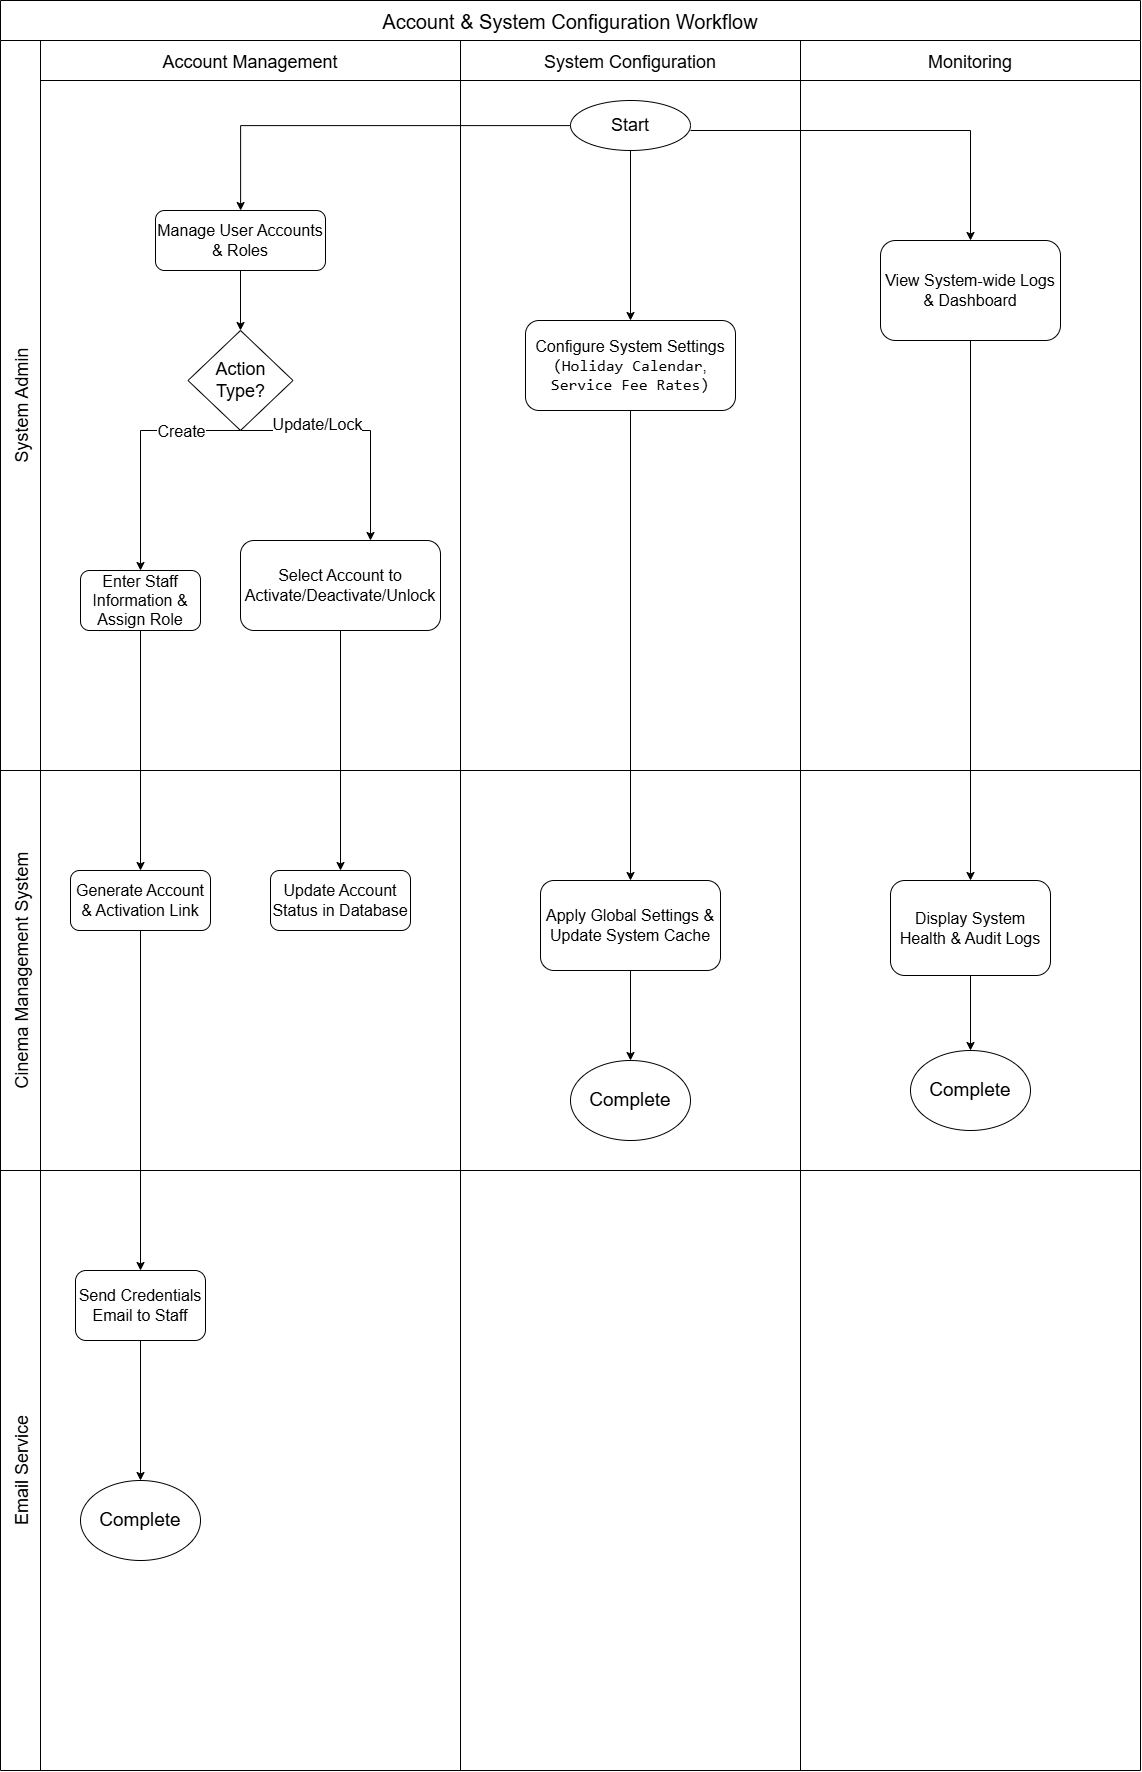

The diagram above was exported from draw.io. Its source (the exported page's mxGraphModel, read from the mxfile embedded in the PNG):
<mxGraphModel dx="2913" dy="3020" grid="1" gridSize="10" guides="1" tooltips="1" connect="1" arrows="1" fold="1" page="1" pageScale="1" pageWidth="1100" pageHeight="1700" math="0" shadow="0">
  <root>
    <mxCell id="0" />
    <mxCell id="1" parent="0" />
    <mxCell id="QZqoK9m9DookQr6OEy-r-1" parent="1" style="shape=table;childLayout=tableLayout;startSize=40;collapsible=0;recursiveResize=0;expand=0;fontSize=20;" value="Account &amp; System Configuration Workflow" vertex="1">
      <mxGeometry height="1770" width="1140" x="-150" y="-10" as="geometry" />
    </mxCell>
    <mxCell id="QZqoK9m9DookQr6OEy-r-2" parent="QZqoK9m9DookQr6OEy-r-1" style="shape=tableRow;horizontal=0;swimlaneHead=0;swimlaneBody=0;top=0;left=0;strokeColor=inherit;bottom=0;right=0;dropTarget=0;fontStyle=0;fillColor=none;points=[[0,0.5],[1,0.5]];portConstraint=eastwest;startSize=40;collapsible=0;recursiveResize=0;expand=0;fontSize=18;" value="System Admin" vertex="1">
      <mxGeometry height="730" width="1140" y="40" as="geometry" />
    </mxCell>
    <mxCell id="QZqoK9m9DookQr6OEy-r-3" parent="QZqoK9m9DookQr6OEy-r-2" style="swimlane;swimlaneHead=0;swimlaneBody=0;fontStyle=0;strokeColor=inherit;connectable=0;fillColor=none;startSize=40;collapsible=0;recursiveResize=0;expand=0;fontSize=18;" value="Account Management" vertex="1">
      <mxGeometry height="730" width="420" x="40" as="geometry">
        <mxRectangle height="730" width="420" as="alternateBounds" />
      </mxGeometry>
    </mxCell>
    <mxCell id="QZqoK9m9DookQr6OEy-r-18" edge="1" parent="QZqoK9m9DookQr6OEy-r-3" source="QZqoK9m9DookQr6OEy-r-15" style="edgeStyle=orthogonalEdgeStyle;rounded=0;orthogonalLoop=1;jettySize=auto;html=1;entryX=0.5;entryY=0;entryDx=0;entryDy=0;" target="QZqoK9m9DookQr6OEy-r-17">
      <mxGeometry relative="1" as="geometry" />
    </mxCell>
    <mxCell id="QZqoK9m9DookQr6OEy-r-15" parent="QZqoK9m9DookQr6OEy-r-3" style="rounded=1;whiteSpace=wrap;html=1;" value="&lt;font style=&quot;font-size: 16px;&quot;&gt;Manage User Accounts &amp;amp; Roles&lt;/font&gt;" vertex="1">
      <mxGeometry height="60" width="170" x="115" y="170" as="geometry" />
    </mxCell>
    <mxCell id="QZqoK9m9DookQr6OEy-r-17" parent="QZqoK9m9DookQr6OEy-r-3" style="rhombus;whiteSpace=wrap;html=1;" value="&lt;font style=&quot;font-size: 18px;&quot;&gt;Action Type?&lt;/font&gt;" vertex="1">
      <mxGeometry height="100" width="105" x="147.5" y="290" as="geometry" />
    </mxCell>
    <mxCell id="QZqoK9m9DookQr6OEy-r-20" parent="QZqoK9m9DookQr6OEy-r-3" style="rounded=1;whiteSpace=wrap;html=1;" value="&lt;font style=&quot;font-size: 16px;&quot;&gt;Enter Staff Information &amp;amp; Assign Role&lt;/font&gt;" vertex="1">
      <mxGeometry height="60" width="120" x="40" y="530" as="geometry" />
    </mxCell>
    <mxCell id="QZqoK9m9DookQr6OEy-r-21" edge="1" parent="QZqoK9m9DookQr6OEy-r-3" source="QZqoK9m9DookQr6OEy-r-17" style="endArrow=classic;html=1;rounded=0;exitX=0.5;exitY=1;exitDx=0;exitDy=0;entryX=0.5;entryY=0;entryDx=0;entryDy=0;" target="QZqoK9m9DookQr6OEy-r-20" value="">
      <mxGeometry height="50" relative="1" width="50" as="geometry">
        <Array as="points">
          <mxPoint x="100" y="390" />
        </Array>
        <mxPoint x="180" y="480" as="sourcePoint" />
        <mxPoint x="230" y="430" as="targetPoint" />
      </mxGeometry>
    </mxCell>
    <mxCell id="QZqoK9m9DookQr6OEy-r-22" connectable="0" parent="QZqoK9m9DookQr6OEy-r-21" style="edgeLabel;html=1;align=center;verticalAlign=middle;resizable=0;points=[];" value="&lt;font style=&quot;font-size: 16px;&quot;&gt;Create&lt;/font&gt;" vertex="1">
      <mxGeometry relative="1" x="-0.388" y="2" as="geometry">
        <mxPoint x="13" y="-2" as="offset" />
      </mxGeometry>
    </mxCell>
    <mxCell id="QZqoK9m9DookQr6OEy-r-27" parent="QZqoK9m9DookQr6OEy-r-3" style="rounded=1;whiteSpace=wrap;html=1;" value="&lt;font style=&quot;font-size: 16px;&quot;&gt;Select Account to Activate/Deactivate/Unlock&lt;/font&gt;" vertex="1">
      <mxGeometry height="90" width="200" x="200" y="500" as="geometry" />
    </mxCell>
    <mxCell id="QZqoK9m9DookQr6OEy-r-28" edge="1" parent="QZqoK9m9DookQr6OEy-r-3" source="QZqoK9m9DookQr6OEy-r-17" style="endArrow=classic;html=1;rounded=0;exitX=0.5;exitY=1;exitDx=0;exitDy=0;entryX=0.65;entryY=0;entryDx=0;entryDy=0;entryPerimeter=0;" target="QZqoK9m9DookQr6OEy-r-27" value="">
      <mxGeometry height="50" relative="1" width="50" as="geometry">
        <Array as="points">
          <mxPoint x="330" y="390" />
        </Array>
        <mxPoint x="290" y="390" as="sourcePoint" />
        <mxPoint x="330" y="480" as="targetPoint" />
      </mxGeometry>
    </mxCell>
    <mxCell id="QZqoK9m9DookQr6OEy-r-35" connectable="0" parent="QZqoK9m9DookQr6OEy-r-28" style="edgeLabel;html=1;align=center;verticalAlign=middle;resizable=0;points=[];" value="&lt;font style=&quot;font-size: 16px;&quot;&gt;Update/Lock&lt;/font&gt;" vertex="1">
      <mxGeometry relative="1" x="-0.3783" y="7" as="geometry">
        <mxPoint as="offset" />
      </mxGeometry>
    </mxCell>
    <mxCell id="QZqoK9m9DookQr6OEy-r-4" parent="QZqoK9m9DookQr6OEy-r-2" style="swimlane;swimlaneHead=0;swimlaneBody=0;fontStyle=0;strokeColor=inherit;connectable=0;fillColor=none;startSize=40;collapsible=0;recursiveResize=0;expand=0;fontSize=18;" value="System Configuration" vertex="1">
      <mxGeometry height="730" width="340" x="460" as="geometry">
        <mxRectangle height="730" width="340" as="alternateBounds" />
      </mxGeometry>
    </mxCell>
    <mxCell id="QZqoK9m9DookQr6OEy-r-39" edge="1" parent="QZqoK9m9DookQr6OEy-r-4" source="QZqoK9m9DookQr6OEy-r-14" style="edgeStyle=orthogonalEdgeStyle;rounded=0;orthogonalLoop=1;jettySize=auto;html=1;entryX=0.5;entryY=0;entryDx=0;entryDy=0;" target="QZqoK9m9DookQr6OEy-r-38">
      <mxGeometry relative="1" as="geometry" />
    </mxCell>
    <mxCell id="QZqoK9m9DookQr6OEy-r-14" parent="QZqoK9m9DookQr6OEy-r-4" style="ellipse;whiteSpace=wrap;html=1;" value="&lt;font style=&quot;font-size: 18px;&quot;&gt;Start&lt;/font&gt;" vertex="1">
      <mxGeometry height="50" width="120" x="110" y="60" as="geometry" />
    </mxCell>
    <mxCell id="QZqoK9m9DookQr6OEy-r-38" parent="QZqoK9m9DookQr6OEy-r-4" style="rounded=1;whiteSpace=wrap;html=1;" value="&lt;font style=&quot;font-size: 16px;&quot;&gt;Configure System Settings&lt;br&gt;&lt;code data-path-to-node=&quot;24,1,1,0,0&quot; data-index-in-node=&quot;81&quot;&gt;(Holiday Calendar&lt;/code&gt;, &lt;code data-path-to-node=&quot;24,1,1,0,0&quot; data-index-in-node=&quot;99&quot;&gt;Service Fee Rates)&lt;/code&gt;&lt;/font&gt;" vertex="1">
      <mxGeometry height="90" width="210" x="65" y="280" as="geometry" />
    </mxCell>
    <mxCell id="QZqoK9m9DookQr6OEy-r-5" parent="QZqoK9m9DookQr6OEy-r-2" style="swimlane;swimlaneHead=0;swimlaneBody=0;fontStyle=0;strokeColor=inherit;connectable=0;fillColor=none;startSize=40;collapsible=0;recursiveResize=0;expand=0;fontSize=18;" value="Monitoring" vertex="1">
      <mxGeometry height="730" width="340" x="800" as="geometry">
        <mxRectangle height="730" width="340" as="alternateBounds" />
      </mxGeometry>
    </mxCell>
    <mxCell id="QZqoK9m9DookQr6OEy-r-42" parent="QZqoK9m9DookQr6OEy-r-5" style="rounded=1;whiteSpace=wrap;html=1;" value="&lt;font style=&quot;font-size: 16px;&quot;&gt;View System-wide Logs &amp;amp; Dashboard&lt;/font&gt;" vertex="1">
      <mxGeometry height="100" width="180" x="80" y="200" as="geometry" />
    </mxCell>
    <mxCell id="QZqoK9m9DookQr6OEy-r-16" edge="1" parent="QZqoK9m9DookQr6OEy-r-2" source="QZqoK9m9DookQr6OEy-r-14" style="edgeStyle=orthogonalEdgeStyle;rounded=0;orthogonalLoop=1;jettySize=auto;html=1;" target="QZqoK9m9DookQr6OEy-r-15" value="">
      <mxGeometry relative="1" as="geometry" />
    </mxCell>
    <mxCell id="QZqoK9m9DookQr6OEy-r-43" edge="1" parent="QZqoK9m9DookQr6OEy-r-2" style="endArrow=classic;html=1;rounded=0;entryX=0.5;entryY=0;entryDx=0;entryDy=0;" target="QZqoK9m9DookQr6OEy-r-42" value="">
      <mxGeometry height="50" relative="1" width="50" as="geometry">
        <Array as="points">
          <mxPoint x="970" y="90" />
        </Array>
        <mxPoint x="690" y="90" as="sourcePoint" />
        <mxPoint x="920" y="50" as="targetPoint" />
      </mxGeometry>
    </mxCell>
    <mxCell id="QZqoK9m9DookQr6OEy-r-6" parent="QZqoK9m9DookQr6OEy-r-1" style="shape=tableRow;horizontal=0;swimlaneHead=0;swimlaneBody=0;top=0;left=0;strokeColor=inherit;bottom=0;right=0;dropTarget=0;fontStyle=0;fillColor=none;points=[[0,0.5],[1,0.5]];portConstraint=eastwest;startSize=40;collapsible=0;recursiveResize=0;expand=0;fontSize=18;" value="Cinema Management System" vertex="1">
      <mxGeometry height="400" width="1140" y="770" as="geometry" />
    </mxCell>
    <mxCell id="QZqoK9m9DookQr6OEy-r-7" parent="QZqoK9m9DookQr6OEy-r-6" style="swimlane;swimlaneHead=0;swimlaneBody=0;fontStyle=0;connectable=0;strokeColor=inherit;fillColor=none;startSize=0;collapsible=0;recursiveResize=0;expand=0;fontSize=16;" value="" vertex="1">
      <mxGeometry height="400" width="420" x="40" as="geometry">
        <mxRectangle height="400" width="420" as="alternateBounds" />
      </mxGeometry>
    </mxCell>
    <mxCell id="QZqoK9m9DookQr6OEy-r-23" parent="QZqoK9m9DookQr6OEy-r-7" style="rounded=1;whiteSpace=wrap;html=1;" value="&lt;font style=&quot;font-size: 16px;&quot;&gt;Generate Account &amp;amp; Activation Link&lt;/font&gt;" vertex="1">
      <mxGeometry height="60" width="140" x="30" y="100" as="geometry" />
    </mxCell>
    <mxCell id="QZqoK9m9DookQr6OEy-r-36" parent="QZqoK9m9DookQr6OEy-r-7" style="rounded=1;whiteSpace=wrap;html=1;" value="&lt;font style=&quot;font-size: 16px;&quot;&gt;Update Account Status in Database&lt;/font&gt;" vertex="1">
      <mxGeometry height="60" width="140" x="230" y="100" as="geometry" />
    </mxCell>
    <mxCell id="QZqoK9m9DookQr6OEy-r-8" parent="QZqoK9m9DookQr6OEy-r-6" style="swimlane;swimlaneHead=0;swimlaneBody=0;fontStyle=0;connectable=0;strokeColor=inherit;fillColor=none;startSize=0;collapsible=0;recursiveResize=0;expand=0;fontSize=16;" value="" vertex="1">
      <mxGeometry height="400" width="340" x="460" as="geometry">
        <mxRectangle height="400" width="340" as="alternateBounds" />
      </mxGeometry>
    </mxCell>
    <mxCell id="QZqoK9m9DookQr6OEy-r-49" edge="1" parent="QZqoK9m9DookQr6OEy-r-8" source="QZqoK9m9DookQr6OEy-r-40" style="edgeStyle=orthogonalEdgeStyle;rounded=0;orthogonalLoop=1;jettySize=auto;html=1;" target="QZqoK9m9DookQr6OEy-r-48" value="">
      <mxGeometry relative="1" as="geometry" />
    </mxCell>
    <mxCell id="QZqoK9m9DookQr6OEy-r-40" parent="QZqoK9m9DookQr6OEy-r-8" style="rounded=1;whiteSpace=wrap;html=1;" value="&lt;font style=&quot;font-size: 16px;&quot;&gt;Apply Global Settings &amp;amp; Update System Cache&lt;/font&gt;" vertex="1">
      <mxGeometry height="90" width="180" x="80" y="110" as="geometry" />
    </mxCell>
    <mxCell id="QZqoK9m9DookQr6OEy-r-48" parent="QZqoK9m9DookQr6OEy-r-8" style="ellipse;whiteSpace=wrap;html=1;" value="&lt;font style=&quot;font-size: 19px;&quot;&gt;Complete&lt;/font&gt;" vertex="1">
      <mxGeometry height="80" width="120" x="110" y="290" as="geometry" />
    </mxCell>
    <mxCell id="QZqoK9m9DookQr6OEy-r-9" parent="QZqoK9m9DookQr6OEy-r-6" style="swimlane;swimlaneHead=0;swimlaneBody=0;fontStyle=0;connectable=0;strokeColor=inherit;fillColor=none;startSize=0;collapsible=0;recursiveResize=0;expand=0;fontSize=16;" value="" vertex="1">
      <mxGeometry height="400" width="340" x="800" as="geometry">
        <mxRectangle height="400" width="340" as="alternateBounds" />
      </mxGeometry>
    </mxCell>
    <mxCell id="QZqoK9m9DookQr6OEy-r-51" edge="1" parent="QZqoK9m9DookQr6OEy-r-9" source="QZqoK9m9DookQr6OEy-r-44" style="edgeStyle=orthogonalEdgeStyle;rounded=0;orthogonalLoop=1;jettySize=auto;html=1;" target="QZqoK9m9DookQr6OEy-r-50" value="">
      <mxGeometry relative="1" as="geometry" />
    </mxCell>
    <mxCell id="QZqoK9m9DookQr6OEy-r-44" parent="QZqoK9m9DookQr6OEy-r-9" style="rounded=1;whiteSpace=wrap;html=1;" value="&lt;font style=&quot;font-size: 16px;&quot;&gt;Display System Health &amp;amp; Audit Logs&lt;/font&gt;" vertex="1">
      <mxGeometry height="95" width="160" x="90" y="110" as="geometry" />
    </mxCell>
    <mxCell id="QZqoK9m9DookQr6OEy-r-50" parent="QZqoK9m9DookQr6OEy-r-9" style="ellipse;whiteSpace=wrap;html=1;" value="&lt;font style=&quot;font-size: 19px;&quot;&gt;Complete&lt;/font&gt;" vertex="1">
      <mxGeometry height="80" width="120" x="110" y="280" as="geometry" />
    </mxCell>
    <mxCell id="QZqoK9m9DookQr6OEy-r-10" parent="QZqoK9m9DookQr6OEy-r-1" style="shape=tableRow;horizontal=0;swimlaneHead=0;swimlaneBody=0;top=0;left=0;strokeColor=inherit;bottom=0;right=0;dropTarget=0;fontStyle=0;fillColor=none;points=[[0,0.5],[1,0.5]];portConstraint=eastwest;startSize=40;collapsible=0;recursiveResize=0;expand=0;fontSize=18;" value="Email Service" vertex="1">
      <mxGeometry height="600" width="1140" y="1170" as="geometry" />
    </mxCell>
    <mxCell id="QZqoK9m9DookQr6OEy-r-11" parent="QZqoK9m9DookQr6OEy-r-10" style="swimlane;swimlaneHead=0;swimlaneBody=0;fontStyle=0;connectable=0;strokeColor=inherit;fillColor=none;startSize=0;collapsible=0;recursiveResize=0;expand=0;fontSize=16;" value="" vertex="1">
      <mxGeometry height="600" width="420" x="40" as="geometry">
        <mxRectangle height="600" width="420" as="alternateBounds" />
      </mxGeometry>
    </mxCell>
    <mxCell id="QZqoK9m9DookQr6OEy-r-47" edge="1" parent="QZqoK9m9DookQr6OEy-r-11" source="QZqoK9m9DookQr6OEy-r-25" style="edgeStyle=orthogonalEdgeStyle;rounded=0;orthogonalLoop=1;jettySize=auto;html=1;entryX=0.5;entryY=0;entryDx=0;entryDy=0;" target="QZqoK9m9DookQr6OEy-r-46">
      <mxGeometry relative="1" as="geometry" />
    </mxCell>
    <mxCell id="QZqoK9m9DookQr6OEy-r-25" parent="QZqoK9m9DookQr6OEy-r-11" style="rounded=1;whiteSpace=wrap;html=1;" value="&lt;font style=&quot;font-size: 16px;&quot;&gt;Send Credentials Email to Staff&lt;/font&gt;" vertex="1">
      <mxGeometry height="70" width="130" x="35" y="100" as="geometry" />
    </mxCell>
    <mxCell id="QZqoK9m9DookQr6OEy-r-46" parent="QZqoK9m9DookQr6OEy-r-11" style="ellipse;whiteSpace=wrap;html=1;" value="&lt;font style=&quot;font-size: 19px;&quot;&gt;Complete&lt;/font&gt;" vertex="1">
      <mxGeometry height="80" width="120" x="40" y="310" as="geometry" />
    </mxCell>
    <mxCell id="QZqoK9m9DookQr6OEy-r-12" parent="QZqoK9m9DookQr6OEy-r-10" style="swimlane;swimlaneHead=0;swimlaneBody=0;fontStyle=0;connectable=0;strokeColor=inherit;fillColor=none;startSize=0;collapsible=0;recursiveResize=0;expand=0;fontSize=16;" value="" vertex="1">
      <mxGeometry height="600" width="340" x="460" as="geometry">
        <mxRectangle height="600" width="340" as="alternateBounds" />
      </mxGeometry>
    </mxCell>
    <mxCell id="QZqoK9m9DookQr6OEy-r-13" parent="QZqoK9m9DookQr6OEy-r-10" style="swimlane;swimlaneHead=0;swimlaneBody=0;fontStyle=0;connectable=0;strokeColor=inherit;fillColor=none;startSize=0;collapsible=0;recursiveResize=0;expand=0;fontSize=16;" value="" vertex="1">
      <mxGeometry height="600" width="340" x="800" as="geometry">
        <mxRectangle height="600" width="340" as="alternateBounds" />
      </mxGeometry>
    </mxCell>
    <mxCell id="QZqoK9m9DookQr6OEy-r-24" edge="1" parent="QZqoK9m9DookQr6OEy-r-1" source="QZqoK9m9DookQr6OEy-r-20" style="edgeStyle=orthogonalEdgeStyle;rounded=0;orthogonalLoop=1;jettySize=auto;html=1;entryX=0.5;entryY=0;entryDx=0;entryDy=0;" target="QZqoK9m9DookQr6OEy-r-23">
      <mxGeometry relative="1" as="geometry" />
    </mxCell>
    <mxCell id="QZqoK9m9DookQr6OEy-r-26" edge="1" parent="QZqoK9m9DookQr6OEy-r-1" source="QZqoK9m9DookQr6OEy-r-23" style="edgeStyle=orthogonalEdgeStyle;rounded=0;orthogonalLoop=1;jettySize=auto;html=1;entryX=0.5;entryY=0;entryDx=0;entryDy=0;" target="QZqoK9m9DookQr6OEy-r-25">
      <mxGeometry relative="1" as="geometry" />
    </mxCell>
    <mxCell id="QZqoK9m9DookQr6OEy-r-37" edge="1" parent="QZqoK9m9DookQr6OEy-r-1" source="QZqoK9m9DookQr6OEy-r-27" style="edgeStyle=orthogonalEdgeStyle;rounded=0;orthogonalLoop=1;jettySize=auto;html=1;" target="QZqoK9m9DookQr6OEy-r-36">
      <mxGeometry relative="1" as="geometry" />
    </mxCell>
    <mxCell id="QZqoK9m9DookQr6OEy-r-41" edge="1" parent="QZqoK9m9DookQr6OEy-r-1" source="QZqoK9m9DookQr6OEy-r-38" style="edgeStyle=orthogonalEdgeStyle;rounded=0;orthogonalLoop=1;jettySize=auto;html=1;entryX=0.5;entryY=0;entryDx=0;entryDy=0;" target="QZqoK9m9DookQr6OEy-r-40">
      <mxGeometry relative="1" as="geometry" />
    </mxCell>
    <mxCell id="QZqoK9m9DookQr6OEy-r-45" edge="1" parent="QZqoK9m9DookQr6OEy-r-1" source="QZqoK9m9DookQr6OEy-r-42" style="edgeStyle=orthogonalEdgeStyle;rounded=0;orthogonalLoop=1;jettySize=auto;html=1;" target="QZqoK9m9DookQr6OEy-r-44">
      <mxGeometry relative="1" as="geometry" />
    </mxCell>
  </root>
</mxGraphModel>